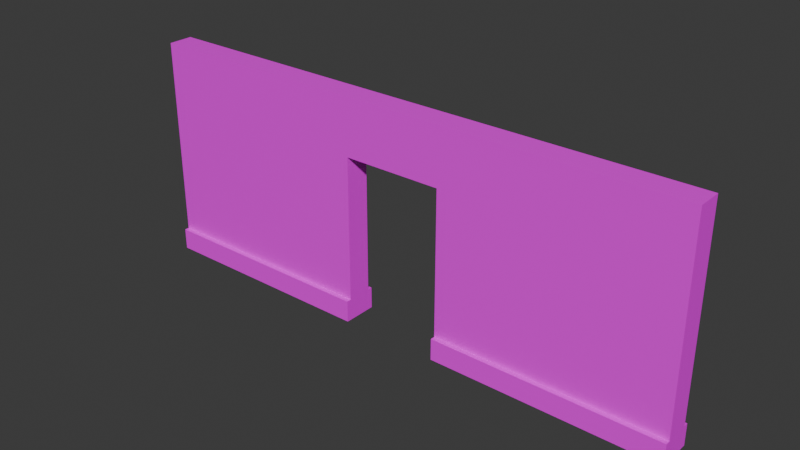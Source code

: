 # Source: DoorFrame.blend  (saved by Blender 5.0.118; exported with 4.5.12 LTS)
import bpy
from mathutils import Matrix  # noqa: F401  (used for matrix-valued properties, if any)

bpy.ops.wm.read_factory_settings(use_empty=True)
scene = bpy.context.scene
scene.name = 'Scene'

# ---- collections
col_collection = bpy.data.collections.new('Collection'); scene.collection.children.link(col_collection)

# ---- images (referenced by path relative to the original .blend; pixels are not part of the script)
import os
ASSET_DIR = os.environ.get("B2B_ASSET_DIR", "")  # directory of the original .blend (textures are referenced by path, not embedded)
HERE = os.path.dirname(os.path.abspath(__file__))  # packed textures are extracted next to this script under _unpacked/

def load_image(name, relpath, width, height, colorspace="sRGB"):
    """Load a texture the original file referenced (path relative to the .blend, or extracted next to this script)."""
    p = next((c for c in (os.path.join(HERE, relpath), os.path.join(ASSET_DIR, relpath)) if relpath and os.path.exists(c)), "")
    if p:
        img = bpy.data.images.load(p, check_existing=True)
        img.name = name
    else:  # same state as the original file: an image datablock whose file is absent (Cycles renders it pink)
        img = bpy.data.images.new(name, width, height)
        img.source = "FILE"
        img.filepath = "//" + (relpath or name)
    img.colorspace_settings.name = colorspace
    return img
img_texturelabs_concrete_156s_jpg = load_image('Texturelabs_Concrete_156S.jpg', 'Texturelabs_Concrete_156S.jpg', 1024, 1024, 'sRGB')
img_birch_png = load_image('Birch.png', 'Birch.png', 1024, 1024, 'sRGB')

# ---- materials (node trees are filled in below, after node groups)
mat_wall = bpy.data.materials.new('Wall')
mat_baseboard = bpy.data.materials.new('Baseboard')

# ---- material node trees
mat_wall.use_nodes = True; mat_wall.node_tree.nodes.clear()
_N = mat_wall.node_tree.nodes; _L = mat_wall.node_tree.links
n0 = _N.new('ShaderNodeBsdfPrincipled'); n0.name = 'Principled BSDF'; n0.location = (-200, 100)
n1 = _N.new('ShaderNodeOutputMaterial'); n1.name = 'Material Output'; n1.location = (200, 100)
n2 = _N.new('ShaderNodeTexImage'); n2.name = 'Image Texture'; n2.location = (-490, 80)
n2.image = img_texturelabs_concrete_156s_jpg
_L.new(n0.outputs[0], n1.inputs[0])
_L.new(n2.outputs[0], n0.inputs[0])
n1.is_active_output = True
mat_baseboard.use_nodes = True; mat_baseboard.node_tree.nodes.clear()
_N = mat_baseboard.node_tree.nodes; _L = mat_baseboard.node_tree.links
n0 = _N.new('ShaderNodeBsdfPrincipled'); n0.name = 'Principled BSDF'; n0.location = (-200, 100)
n1 = _N.new('ShaderNodeOutputMaterial'); n1.name = 'Material Output'; n1.location = (200, 100)
n2 = _N.new('ShaderNodeTexImage'); n2.name = 'Image Texture'; n2.location = (-490, 80)
n2.image = img_birch_png
_L.new(n0.outputs[0], n1.inputs[0])
_L.new(n2.outputs[0], n0.inputs[0])
n1.is_active_output = True

# ---- world
world_world = bpy.data.worlds.new('World'); scene.world = world_world
world_world.use_nodes = True; world_world.node_tree.nodes.clear()
_N = world_world.node_tree.nodes; _L = world_world.node_tree.links
n0 = _N.new('ShaderNodeOutputWorld'); n0.name = 'World Output'; n0.location = (200, 100)
n1 = _N.new('ShaderNodeBackground'); n1.name = 'Background'; n1.location = (-200, 100)
n1.inputs[0].default_value = (0.05088, 0.05088, 0.05088, 1.0)
_L.new(n1.outputs[0], n0.inputs[0])
n0.is_active_output = True
world_world.color = (0.05088, 0.05088, 0.05088)
world_world.sun_shadow_jitter_overblur = 0.0

# ---- meshes
me_cube_001 = bpy.data.meshes.new('Cube.001')
me_cube_001.from_pydata([(-8.0, -0.2, 0.0), (-8.0, -0.2, 0.35), (-8.0, 0.2, 0.0), (-8.0, 0.2, 0.35), (1.0, -0.2, 0.0), (1.0, -0.2, 0.35), (1.0, 0.2, 0.0), (1.0, 0.2, 0.35), (-8.0, -0.2, 3.6), (-8.0, 0.2, 3.6), (1.0, -0.2, 3.6), (1.0, 0.2, 3.6), (-8.0, 0.275, 0.0), (-8.0, 0.275, 0.35), (1.0, 0.275, 0.0), (1.0, 0.275, 0.35), (-8.0, -0.275, 0.0), (-8.0, -0.275, 0.35), (1.0, -0.275, 0.0), (1.0, -0.275, 0.35), (-2.7, 0.2, 0.0), (-4.3, 0.2, 0.0), (-4.3, 0.2, 0.35), (-2.7, 0.2, 0.35), (-4.3, -0.2, 0.0), (-2.7, -0.2, 0.0), (-2.7, -0.2, 0.35), (-4.3, -0.2, 0.35), (-4.4, 0.2, 3.6), (-2.6, 0.2, 3.6), (-2.6, -0.2, 3.6), (-4.4, -0.2, 3.6), (-2.7, 0.275, 0.0), (-4.3, 0.275, 0.0), (-4.3, 0.275, 0.35), (-2.7, 0.275, 0.35), (-4.3, -0.275, 0.0), (-2.7, -0.275, 0.0), (-2.7, -0.275, 0.35), (-4.3, -0.275, 0.35), (1.0, -0.2, 2.787), (-8.0, -0.2, 2.787), (-8.0, 0.2, 2.787), (1.0, 0.2, 2.787), (-2.7, 0.2, 2.688), (-4.3, 0.2, 2.688), (-4.3, -0.2, 2.688), (-2.7, -0.2, 2.688), (-4.4, -0.2, 0.0), (-4.4, -0.275, 0.0), (-2.6, -0.2, 0.0), (-2.6, -0.275, 0.0), (-2.6, -0.275, 0.35), (-4.4, -0.275, 0.35), (-2.6, 0.2, 0.0), (-2.6, 0.275, 0.0), (-4.4, 0.2, 0.0), (-4.4, 0.275, 0.0), (-4.4, 0.275, 0.35), (-2.6, 0.275, 0.35), (-2.6, -0.2, 0.35), (-4.4, -0.2, 0.35), (-4.4, 0.2, 0.35), (-2.6, 0.2, 0.35), (-2.6, 0.2, 2.787), (-4.4, 0.2, 2.787), (-4.4, -0.2, 2.787), (-2.6, -0.2, 2.787)], [], [(0, 1, 3, 2), (63, 7, 15, 59), (6, 7, 5, 4), (61, 1, 17, 53), (54, 6, 4, 50), (67, 40, 10, 30), (28, 9, 8, 31), (65, 42, 9, 28), (40, 43, 11, 10), (42, 41, 8, 9), (55, 59, 15, 14), (2, 3, 13, 12), (7, 6, 14, 15), (56, 2, 12, 57), (49, 53, 17, 16), (4, 5, 19, 18), (1, 0, 16, 17), (50, 4, 18, 51), (0, 48, 49, 16), (18, 19, 52, 51), (6, 54, 55, 14), (12, 13, 58, 57), (43, 64, 29, 11), (64, 65, 28, 29), (11, 29, 30, 10), (29, 28, 31, 30), (41, 66, 31, 8), (66, 67, 30, 31), (2, 56, 48, 0), (5, 60, 52, 19), (3, 62, 58, 13), (1, 61, 66, 41), (7, 63, 64, 43), (3, 1, 41, 42), (5, 7, 43, 40), (62, 3, 42, 65), (60, 5, 40, 67), (24, 36, 49, 48), (37, 25, 50, 51), (38, 37, 51, 52), (36, 39, 53, 49), (20, 32, 55, 54), (33, 21, 56, 57), (34, 33, 57, 58), (32, 35, 59, 55), (21, 24, 48, 56), (25, 20, 54, 50), (26, 38, 52, 60), (39, 27, 61, 53), (22, 34, 58, 62), (35, 23, 63, 59), (23, 44, 64, 63), (45, 22, 62, 65), (27, 46, 66, 61), (47, 26, 60, 67), (46, 47, 67, 66), (44, 45, 65, 64), (45, 46, 27, 22), (47, 46, 45, 44), (44, 23, 26, 47), (25, 37, 38, 26, 23, 35, 32, 20), (24, 21, 33, 34, 22, 27, 39, 36)])
me_cube_001.polygons.foreach_set('material_index', [1, 1, 1, 1, 1, 0, 1, 0, 0, 0, 1, 1, 1, 1, 1, 1, 1, 1, 1, 1, 1, 1, 0, 0, 1, 1, 0, 0, 1, 1, 1, 0, 0, 0, 0, 0, 0, 1, 1, 1, 1, 1, 1, 1, 1, 1, 1, 1, 1, 1, 1, 1, 1, 1, 1, 1, 1, 1, 0, 1, 1, 1])
_uv = me_cube_001.uv_layers.new(name='UVMap')
_uv.uv.foreach_set('vector', [0.0, 0.0, 0.0, 1.0, 0.0, 1.0, 0.0, 0.0, 0.9988, -0.3337, 0.9988, 0.001909, 0.9988, 0.001909, 0.9988, -0.3337, 1.0, 0.0, 1.0, 1.0, 1.0, 1.0, 1.0, 0.0, 0.9988, 1.68, 0.9988, 2.015, 0.9988, 2.015, 0.9988, 1.68, -0.3435, 0.001909, -0.007962, 0.001909, -0.007962, 1.009, -0.3435, 1.009, 0.6667, 0.7525, 1.0, 0.7525, 1.0, 1.002, 0.6667, 1.002, 1.67, 0.001909, 2.005, 0.001909, 2.005, 1.009, 1.67, 1.009, 0.3333, 0.75, 0.0, 0.75, 0.0, 1.0, 0.3333, 1.0, 1.0, 0.7525, 1.0, 0.75, 1.0, 1.0, 1.0, 1.002, 0.0, 0.75, -2.487e-09, 0.7525, -2.487e-09, 1.002, 0.0, 1.0, 0.9252, -0.7757, 0.9252, 1.776, 1.776, 1.776, 1.776, -0.7757, 0.0, 0.0, 0.0, 1.0, -0.7757, 1.776, -0.7757, -0.7757, 1.0, 1.0, 1.0, 0.0, 1.776, -0.7757, 1.776, 1.776, -0.6791, 0.001909, -1.015, 0.001909, -1.015, 0.001909, -0.6791, 0.001909, 0.07476, -0.7757, 0.07476, 1.776, -0.7757, 1.776, -0.7757, -0.7757, 1.0, 0.0, 1.0, 1.0, 1.776, 1.776, 1.776, -0.7757, 0.0, 1.0, 0.0, 0.0, -0.7757, -0.7757, -0.7757, 1.776, -0.3435, 1.009, -0.007962, 1.009, -0.007962, 1.009, -0.3435, 1.009, -1.015, 1.009, -0.6791, 1.009, -0.6791, 1.009, -1.015, 1.009, 1.776, -0.7757, 1.776, 1.776, 0.9252, 1.776, 0.9252, -0.7757, -0.007962, 0.001909, -0.3435, 0.001909, -0.3435, 0.001909, -0.007962, 0.001909, -0.7757, -0.7757, -0.7757, 1.776, 0.07476, 1.776, 0.07476, -0.7757, 1.0, 0.75, 0.6667, 0.75, 0.6667, 1.0, 1.0, 1.0, 0.6667, 0.75, 0.3333, 0.75, 0.3333, 1.0, 0.6667, 1.0, 0.9988, 0.001909, 1.334, 0.001909, 1.334, 1.009, 0.9988, 1.009, 1.334, 0.001909, 1.67, 0.001909, 1.67, 1.009, 1.334, 1.009, -2.487e-09, 0.7525, 0.3333, 0.7525, 0.3333, 1.002, -2.487e-09, 1.002, 0.3333, 0.7525, 0.6667, 0.7525, 0.6667, 1.002, 0.3333, 1.002, -1.015, 0.001909, -0.6791, 0.001909, -0.6791, 1.009, -1.015, 1.009, 0.9988, 1.009, 0.9988, 1.344, 0.9988, 1.344, 0.9988, 1.009, 0.9988, -1.005, 0.9988, -0.6692, 0.9988, -0.6692, 0.9988, -1.005, -2.487e-09, 0.002451, 0.3333, 0.002451, 0.3333, 0.7525, -2.487e-09, 0.7525, 1.0, 0.0, 0.6667, 0.0, 0.6667, 0.75, 1.0, 0.75, 0.0, 0.0, -2.487e-09, 0.002451, -2.487e-09, 0.7525, 0.0, 0.75, 1.0, 0.002451, 1.0, 0.0, 1.0, 0.75, 1.0, 0.7525, 0.3333, 0.0, 0.0, 0.0, 0.0, 0.75, 0.3333, 0.75, 0.6667, 0.002451, 1.0, 0.002451, 1.0, 0.7525, 0.6667, 0.7525, -0.6605, 1.009, -0.6605, 1.009, -0.6791, 1.009, -0.6791, 1.009, -0.3622, 1.009, -0.3622, 1.009, -0.3435, 1.009, -0.3435, 1.009, 0.6481, 1.0, 0.6481, 0.0, 0.9252, -0.7757, 0.9252, 1.776, 0.3519, 0.0, 0.3519, 1.0, 0.07476, 1.776, 0.07476, -0.7757, -0.3622, 0.001909, -0.3622, 0.001909, -0.3435, 0.001909, -0.3435, 0.001909, -0.6605, 0.001909, -0.6605, 0.001909, -0.6791, 0.001909, -0.6791, 0.001909, 0.3519, 1.0, 0.3519, 0.0, 0.07476, -0.7757, 0.07476, 1.776, 0.6481, 0.0, 0.6481, 1.0, 0.9252, 1.776, 0.9252, -0.7757, -0.6605, 0.001909, -0.6605, 1.009, -0.6791, 1.009, -0.6791, 0.001909, -0.3622, 1.009, -0.3622, 0.001909, -0.3435, 0.001909, -0.3435, 1.009, 0.9988, 1.363, 0.9988, 1.363, 0.9988, 1.344, 0.9988, 1.344, 0.9988, 1.661, 0.9988, 1.661, 0.9988, 1.68, 0.9988, 1.68, 0.9988, -0.6506, 0.9988, -0.6506, 0.9988, -0.6692, 0.9988, -0.6692, 0.9988, -0.3523, 0.9988, -0.3523, 0.9988, -0.3337, 0.9988, -0.3337, 0.6481, 0.0, 0.6481, 0.7192, 0.6667, 0.75, 0.6667, 0.0, 0.3519, 0.7192, 0.3519, 0.0, 0.3333, 0.0, 0.3333, 0.75, 0.3519, 0.002451, 0.3519, 0.7217, 0.3333, 0.7525, 0.3333, 0.002451, 0.6481, 0.7217, 0.6481, 0.002451, 0.6667, 0.002451, 0.6667, 0.7525, 0.3519, 0.7217, 0.6481, 0.7217, 0.6667, 0.7525, 0.3333, 0.7525, 0.6481, 0.7192, 0.3519, 0.7192, 0.3333, 0.75, 0.6667, 0.75, 0.6441, 1.83, 0.3559, 1.83, 0.3559, -1.164, 0.6441, -1.164, 1.002, 0.312, -0.002243, 0.312, -0.002243, 0.688, 1.002, 0.688, 0.6428, 1.816, 0.6428, -1.15, 0.3572, -1.15, 0.3572, 1.816, -0.3622, 1.009, 0.6481, 0.0, 0.9988, 1.363, 0.3572, -1.15, 0.9988, -0.3523, 0.6481, 1.0, -0.3622, 0.001909, -0.3622, 0.001909, -0.6605, 1.009, -0.6605, 0.001909, -0.6605, 0.001909, 0.3519, 1.0, 0.9988, -0.6506, 0.3559, -1.164, 0.9988, 1.661, 0.3519, 0.0])
me_cube_001.materials.append(mat_wall)
me_cube_001.materials.append(mat_baseboard)
me_cube_001.update()

# ---- objects
ob_cube = bpy.data.objects.new('Cube', me_cube_001)

# ---- transforms, parenting, visibility, modifiers, constraints
ob_cube.location = (0.0, 0.0, 0.0)

# ---- collection membership
col_collection.objects.link(ob_cube)

# ---- scene / render settings (as saved in the file)
scene.frame_start = 1; scene.frame_end = 250; scene.frame_set(-24)
scene.render.engine = 'BLENDER_EEVEE_NEXT'
scene.render.bake_bias = 0.0
scene.render.bake_samples = 0
scene.cycles.sampling_pattern = 'TABULATED_SOBOL'
scene.eevee.use_volume_custom_range = False
bpy.context.view_layer.update()

# ---- added for rendering (the .blend has no active camera and no usable light): camera, sun
cam_auto = bpy.data.cameras.new('AutoCamera')
cam_auto.lens = 50.0
cam_auto.sensor_width = 36.0
cam_auto.clip_end = 1000.0
ob_auto_camera = bpy.data.objects.new('AutoCamera', cam_auto)
scene.collection.objects.link(ob_auto_camera)
ob_auto_camera.location = (5.4829, -10.7795, 8.98632)
ob_auto_camera.rotation_euler = (1.09748, -7.21219e-08, 0.694738)
scene.camera = ob_auto_camera
light_auto_sun = bpy.data.lights.new('AutoSun', 'SUN')
light_auto_sun.energy = 3.0
light_auto_sun.angle = 0.0523599
ob_auto_sun = bpy.data.objects.new('AutoSun', light_auto_sun)
scene.collection.objects.link(ob_auto_sun)
ob_auto_sun.rotation_euler = (0.872665, 0.174533, 0.523599)
bpy.context.view_layer.update()
